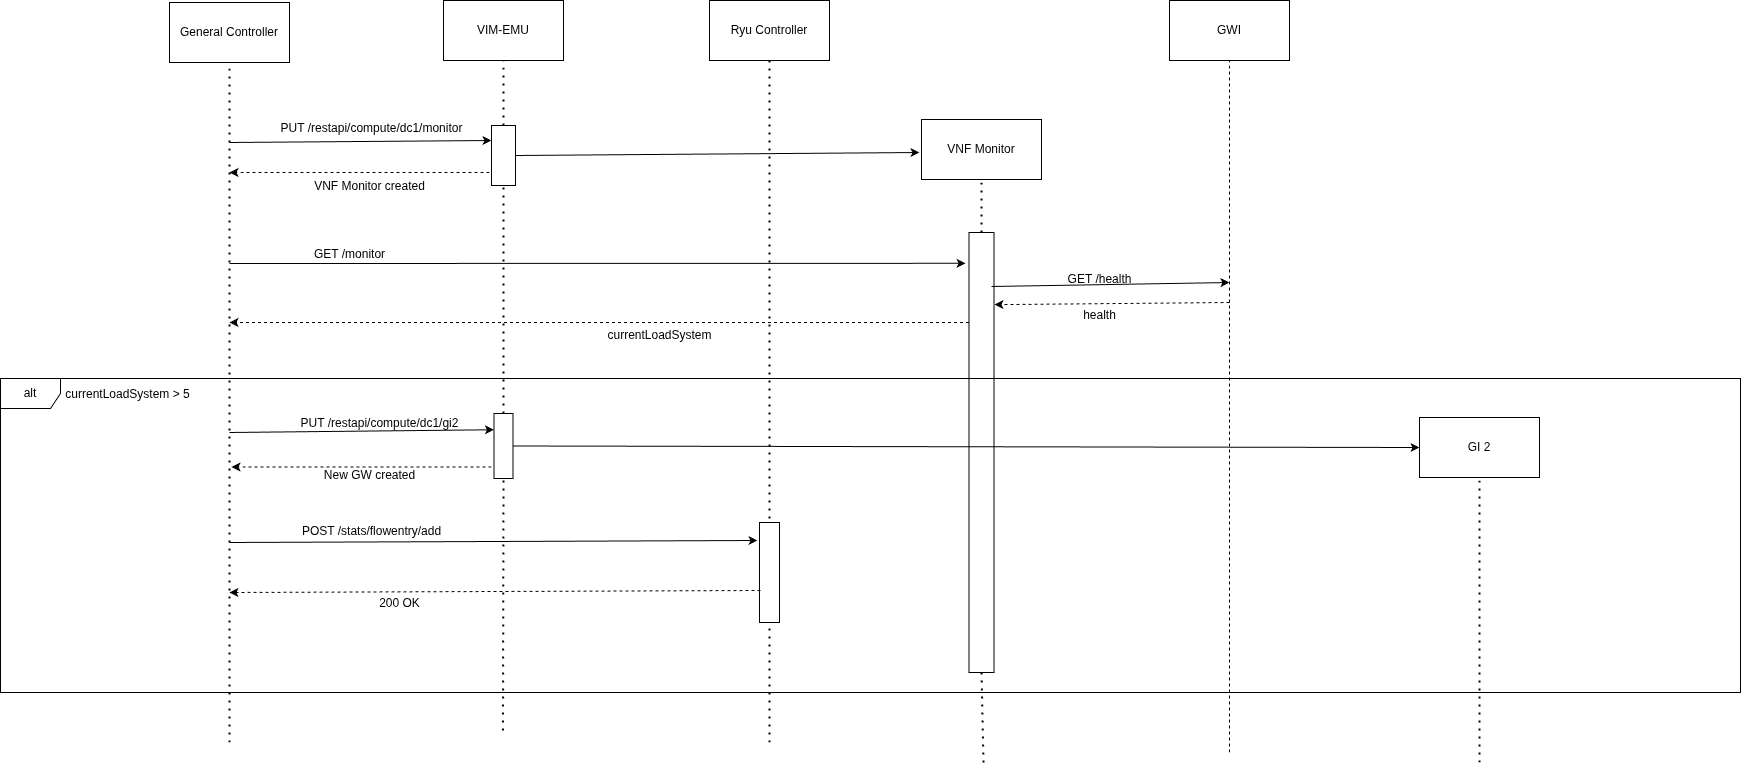

The diagram above was exported from draw.io. Its source (the exported page's mxGraphModel, read from the mxfile embedded in the PNG):
<mxGraphModel dx="2253" dy="867" grid="1" gridSize="10" guides="1" tooltips="1" connect="1" arrows="1" fold="1" page="1" pageScale="1" pageWidth="827" pageHeight="1169" math="0" shadow="0">
  <root>
    <mxCell id="0" />
    <mxCell id="1" parent="0" />
    <mxCell id="lAB_q-fakEIK8nZr2F8V-1" value="General Controller" style="rounded=0;whiteSpace=wrap;html=1;" vertex="1" parent="1">
      <mxGeometry x="80" y="140" width="120" height="60" as="geometry" />
    </mxCell>
    <mxCell id="lAB_q-fakEIK8nZr2F8V-2" value="VIM-EMU" style="rounded=0;whiteSpace=wrap;html=1;" vertex="1" parent="1">
      <mxGeometry x="354" y="138" width="120" height="60" as="geometry" />
    </mxCell>
    <mxCell id="lAB_q-fakEIK8nZr2F8V-3" value="Ryu Controller" style="rounded=0;whiteSpace=wrap;html=1;" vertex="1" parent="1">
      <mxGeometry x="620" y="138" width="120" height="60" as="geometry" />
    </mxCell>
    <mxCell id="lAB_q-fakEIK8nZr2F8V-4" value="" style="endArrow=none;dashed=1;html=1;dashPattern=1 3;strokeWidth=2;rounded=0;entryX=0.5;entryY=1;entryDx=0;entryDy=0;" edge="1" parent="1" target="lAB_q-fakEIK8nZr2F8V-1">
      <mxGeometry width="50" height="50" relative="1" as="geometry">
        <mxPoint x="140" y="880" as="sourcePoint" />
        <mxPoint x="260" y="370" as="targetPoint" />
      </mxGeometry>
    </mxCell>
    <mxCell id="lAB_q-fakEIK8nZr2F8V-5" value="" style="endArrow=none;dashed=1;html=1;dashPattern=1 3;strokeWidth=2;rounded=0;entryX=0.5;entryY=1;entryDx=0;entryDy=0;" edge="1" parent="1" source="lAB_q-fakEIK8nZr2F8V-32" target="lAB_q-fakEIK8nZr2F8V-2">
      <mxGeometry width="50" height="50" relative="1" as="geometry">
        <mxPoint x="413.5" y="868" as="sourcePoint" />
        <mxPoint x="413.5" y="188" as="targetPoint" />
      </mxGeometry>
    </mxCell>
    <mxCell id="lAB_q-fakEIK8nZr2F8V-6" value="" style="endArrow=none;dashed=1;html=1;dashPattern=1 3;strokeWidth=2;rounded=0;entryX=0.5;entryY=1;entryDx=0;entryDy=0;" edge="1" parent="1" target="lAB_q-fakEIK8nZr2F8V-3">
      <mxGeometry width="50" height="50" relative="1" as="geometry">
        <mxPoint x="680" y="880" as="sourcePoint" />
        <mxPoint x="699" y="198" as="targetPoint" />
      </mxGeometry>
    </mxCell>
    <mxCell id="lAB_q-fakEIK8nZr2F8V-7" value="" style="endArrow=classic;html=1;rounded=0;entryX=0;entryY=0.25;entryDx=0;entryDy=0;" edge="1" parent="1" target="lAB_q-fakEIK8nZr2F8V-11">
      <mxGeometry width="50" height="50" relative="1" as="geometry">
        <mxPoint x="140" y="280" as="sourcePoint" />
        <mxPoint x="310" y="290" as="targetPoint" />
      </mxGeometry>
    </mxCell>
    <mxCell id="lAB_q-fakEIK8nZr2F8V-8" value="PUT /restapi/compute/dc1/monitor" style="text;html=1;align=center;verticalAlign=middle;resizable=0;points=[];autosize=1;strokeColor=none;fillColor=none;" vertex="1" parent="1">
      <mxGeometry x="177" y="251" width="210" height="30" as="geometry" />
    </mxCell>
    <mxCell id="lAB_q-fakEIK8nZr2F8V-11" value="" style="rounded=0;whiteSpace=wrap;html=1;" vertex="1" parent="1">
      <mxGeometry x="402" y="263" width="24" height="60" as="geometry" />
    </mxCell>
    <mxCell id="lAB_q-fakEIK8nZr2F8V-12" value="VNF Monitor" style="rounded=0;whiteSpace=wrap;html=1;" vertex="1" parent="1">
      <mxGeometry x="832" y="257" width="120" height="60" as="geometry" />
    </mxCell>
    <mxCell id="lAB_q-fakEIK8nZr2F8V-13" value="" style="endArrow=classic;html=1;rounded=0;exitX=1;exitY=0.5;exitDx=0;exitDy=0;" edge="1" parent="1" source="lAB_q-fakEIK8nZr2F8V-11">
      <mxGeometry width="50" height="50" relative="1" as="geometry">
        <mxPoint x="490" y="430" as="sourcePoint" />
        <mxPoint x="830" y="290" as="targetPoint" />
      </mxGeometry>
    </mxCell>
    <mxCell id="lAB_q-fakEIK8nZr2F8V-14" value="" style="endArrow=none;dashed=1;html=1;dashPattern=1 3;strokeWidth=2;rounded=0;entryX=0.5;entryY=1;entryDx=0;entryDy=0;" edge="1" parent="1" source="lAB_q-fakEIK8nZr2F8V-17" target="lAB_q-fakEIK8nZr2F8V-12">
      <mxGeometry width="50" height="50" relative="1" as="geometry">
        <mxPoint x="900" y="890" as="sourcePoint" />
        <mxPoint x="550" y="550" as="targetPoint" />
      </mxGeometry>
    </mxCell>
    <mxCell id="lAB_q-fakEIK8nZr2F8V-15" value="" style="endArrow=classic;html=1;rounded=0;dashed=1;" edge="1" parent="1">
      <mxGeometry width="50" height="50" relative="1" as="geometry">
        <mxPoint x="400" y="310" as="sourcePoint" />
        <mxPoint x="140" y="310" as="targetPoint" />
      </mxGeometry>
    </mxCell>
    <mxCell id="lAB_q-fakEIK8nZr2F8V-16" value="VNF Monitor created" style="text;html=1;align=center;verticalAlign=middle;resizable=0;points=[];autosize=1;strokeColor=none;fillColor=none;" vertex="1" parent="1">
      <mxGeometry x="215" y="309" width="130" height="30" as="geometry" />
    </mxCell>
    <mxCell id="lAB_q-fakEIK8nZr2F8V-18" value="" style="endArrow=none;dashed=1;html=1;dashPattern=1 3;strokeWidth=2;rounded=0;entryX=0.5;entryY=1;entryDx=0;entryDy=0;" edge="1" parent="1" target="lAB_q-fakEIK8nZr2F8V-17">
      <mxGeometry width="50" height="50" relative="1" as="geometry">
        <mxPoint x="894" y="900" as="sourcePoint" />
        <mxPoint x="896" y="810" as="targetPoint" />
      </mxGeometry>
    </mxCell>
    <mxCell id="lAB_q-fakEIK8nZr2F8V-17" value="" style="rounded=0;whiteSpace=wrap;html=1;" vertex="1" parent="1">
      <mxGeometry x="879.5" y="370" width="25" height="440" as="geometry" />
    </mxCell>
    <mxCell id="lAB_q-fakEIK8nZr2F8V-19" value="" style="endArrow=classic;html=1;rounded=0;entryX=-0.14;entryY=0.07;entryDx=0;entryDy=0;entryPerimeter=0;" edge="1" parent="1" target="lAB_q-fakEIK8nZr2F8V-17">
      <mxGeometry width="50" height="50" relative="1" as="geometry">
        <mxPoint x="140" y="401" as="sourcePoint" />
        <mxPoint x="310" y="450" as="targetPoint" />
      </mxGeometry>
    </mxCell>
    <mxCell id="lAB_q-fakEIK8nZr2F8V-20" value="GET /monitor" style="text;html=1;align=center;verticalAlign=middle;resizable=0;points=[];autosize=1;strokeColor=none;fillColor=none;" vertex="1" parent="1">
      <mxGeometry x="215" y="377" width="90" height="30" as="geometry" />
    </mxCell>
    <mxCell id="lAB_q-fakEIK8nZr2F8V-21" value="GWI" style="rounded=0;whiteSpace=wrap;html=1;" vertex="1" parent="1">
      <mxGeometry x="1080" y="138" width="120" height="60" as="geometry" />
    </mxCell>
    <mxCell id="lAB_q-fakEIK8nZr2F8V-22" value="" style="endArrow=none;dashed=1;html=1;rounded=0;entryX=0.5;entryY=1;entryDx=0;entryDy=0;" edge="1" parent="1" target="lAB_q-fakEIK8nZr2F8V-21">
      <mxGeometry width="50" height="50" relative="1" as="geometry">
        <mxPoint x="1140" y="890" as="sourcePoint" />
        <mxPoint x="1180" y="430" as="targetPoint" />
      </mxGeometry>
    </mxCell>
    <mxCell id="lAB_q-fakEIK8nZr2F8V-23" value="" style="endArrow=classic;html=1;rounded=0;exitX=0.9;exitY=0.125;exitDx=0;exitDy=0;exitPerimeter=0;" edge="1" parent="1">
      <mxGeometry width="50" height="50" relative="1" as="geometry">
        <mxPoint x="902" y="424" as="sourcePoint" />
        <mxPoint x="1140" y="420" as="targetPoint" />
      </mxGeometry>
    </mxCell>
    <mxCell id="lAB_q-fakEIK8nZr2F8V-24" value="GET /health" style="text;html=1;align=center;verticalAlign=middle;resizable=0;points=[];autosize=1;strokeColor=none;fillColor=none;" vertex="1" parent="1">
      <mxGeometry x="965" y="402" width="90" height="30" as="geometry" />
    </mxCell>
    <mxCell id="lAB_q-fakEIK8nZr2F8V-25" value="" style="endArrow=classic;html=1;rounded=0;entryX=1.02;entryY=0.164;entryDx=0;entryDy=0;entryPerimeter=0;dashed=1;" edge="1" parent="1" target="lAB_q-fakEIK8nZr2F8V-17">
      <mxGeometry width="50" height="50" relative="1" as="geometry">
        <mxPoint x="1140" y="440" as="sourcePoint" />
        <mxPoint x="850" y="500" as="targetPoint" />
      </mxGeometry>
    </mxCell>
    <mxCell id="lAB_q-fakEIK8nZr2F8V-26" value="health" style="text;html=1;align=center;verticalAlign=middle;resizable=0;points=[];autosize=1;strokeColor=none;fillColor=none;" vertex="1" parent="1">
      <mxGeometry x="980" y="438" width="60" height="30" as="geometry" />
    </mxCell>
    <mxCell id="lAB_q-fakEIK8nZr2F8V-27" value="" style="endArrow=classic;html=1;rounded=0;dashed=1;" edge="1" parent="1">
      <mxGeometry width="50" height="50" relative="1" as="geometry">
        <mxPoint x="879.5" y="460" as="sourcePoint" />
        <mxPoint x="140" y="460" as="targetPoint" />
      </mxGeometry>
    </mxCell>
    <mxCell id="lAB_q-fakEIK8nZr2F8V-28" value="currentLoadSystem" style="text;html=1;align=center;verticalAlign=middle;resizable=0;points=[];autosize=1;strokeColor=none;fillColor=none;" vertex="1" parent="1">
      <mxGeometry x="505" y="458" width="130" height="30" as="geometry" />
    </mxCell>
    <mxCell id="lAB_q-fakEIK8nZr2F8V-29" value="alt" style="shape=umlFrame;whiteSpace=wrap;html=1;pointerEvents=0;" vertex="1" parent="1">
      <mxGeometry x="-89" y="516" width="1740" height="314" as="geometry" />
    </mxCell>
    <mxCell id="lAB_q-fakEIK8nZr2F8V-30" value="currentLoadSystem &amp;gt; 5" style="text;html=1;align=center;verticalAlign=middle;resizable=0;points=[];autosize=1;strokeColor=none;fillColor=none;" vertex="1" parent="1">
      <mxGeometry x="-37" y="517" width="150" height="30" as="geometry" />
    </mxCell>
    <mxCell id="lAB_q-fakEIK8nZr2F8V-31" value="" style="endArrow=classic;html=1;rounded=0;entryX=0;entryY=0.25;entryDx=0;entryDy=0;" edge="1" parent="1" target="lAB_q-fakEIK8nZr2F8V-32">
      <mxGeometry width="50" height="50" relative="1" as="geometry">
        <mxPoint x="140" y="570" as="sourcePoint" />
        <mxPoint x="270" y="570" as="targetPoint" />
      </mxGeometry>
    </mxCell>
    <mxCell id="lAB_q-fakEIK8nZr2F8V-33" value="" style="endArrow=none;dashed=1;html=1;dashPattern=1 3;strokeWidth=2;rounded=0;entryX=0.5;entryY=1;entryDx=0;entryDy=0;" edge="1" parent="1" target="lAB_q-fakEIK8nZr2F8V-32">
      <mxGeometry width="50" height="50" relative="1" as="geometry">
        <mxPoint x="413.5" y="868" as="sourcePoint" />
        <mxPoint x="414" y="198" as="targetPoint" />
      </mxGeometry>
    </mxCell>
    <mxCell id="lAB_q-fakEIK8nZr2F8V-32" value="" style="rounded=0;whiteSpace=wrap;html=1;" vertex="1" parent="1">
      <mxGeometry x="404.5" y="551" width="19" height="65" as="geometry" />
    </mxCell>
    <mxCell id="lAB_q-fakEIK8nZr2F8V-34" value="PUT /restapi/compute/dc1/gi2" style="text;html=1;align=center;verticalAlign=middle;resizable=0;points=[];autosize=1;strokeColor=none;fillColor=none;" vertex="1" parent="1">
      <mxGeometry x="200" y="546" width="180" height="30" as="geometry" />
    </mxCell>
    <mxCell id="lAB_q-fakEIK8nZr2F8V-35" value="" style="endArrow=classic;html=1;rounded=0;dashed=1;" edge="1" parent="1">
      <mxGeometry width="50" height="50" relative="1" as="geometry">
        <mxPoint x="402" y="604.5" as="sourcePoint" />
        <mxPoint x="142" y="604.5" as="targetPoint" />
      </mxGeometry>
    </mxCell>
    <mxCell id="lAB_q-fakEIK8nZr2F8V-36" value="New GW created" style="text;html=1;align=center;verticalAlign=middle;resizable=0;points=[];autosize=1;strokeColor=none;fillColor=none;" vertex="1" parent="1">
      <mxGeometry x="225" y="598" width="110" height="30" as="geometry" />
    </mxCell>
    <mxCell id="lAB_q-fakEIK8nZr2F8V-37" value="GI 2" style="rounded=0;whiteSpace=wrap;html=1;" vertex="1" parent="1">
      <mxGeometry x="1330" y="555" width="120" height="60" as="geometry" />
    </mxCell>
    <mxCell id="lAB_q-fakEIK8nZr2F8V-38" value="" style="endArrow=none;dashed=1;html=1;dashPattern=1 3;strokeWidth=2;rounded=0;entryX=0.5;entryY=1;entryDx=0;entryDy=0;" edge="1" parent="1" target="lAB_q-fakEIK8nZr2F8V-37">
      <mxGeometry width="50" height="50" relative="1" as="geometry">
        <mxPoint x="1390" y="900" as="sourcePoint" />
        <mxPoint x="1300" y="620" as="targetPoint" />
      </mxGeometry>
    </mxCell>
    <mxCell id="lAB_q-fakEIK8nZr2F8V-39" value="" style="endArrow=classic;html=1;rounded=0;exitX=1;exitY=0.5;exitDx=0;exitDy=0;entryX=0;entryY=0.5;entryDx=0;entryDy=0;" edge="1" parent="1" source="lAB_q-fakEIK8nZr2F8V-32" target="lAB_q-fakEIK8nZr2F8V-37">
      <mxGeometry width="50" height="50" relative="1" as="geometry">
        <mxPoint x="560" y="640" as="sourcePoint" />
        <mxPoint x="610" y="590" as="targetPoint" />
      </mxGeometry>
    </mxCell>
    <mxCell id="lAB_q-fakEIK8nZr2F8V-40" value="" style="endArrow=classic;html=1;rounded=0;entryX=-0.1;entryY=0.18;entryDx=0;entryDy=0;entryPerimeter=0;" edge="1" parent="1" target="lAB_q-fakEIK8nZr2F8V-41">
      <mxGeometry width="50" height="50" relative="1" as="geometry">
        <mxPoint x="140" y="680" as="sourcePoint" />
        <mxPoint x="250" y="1030" as="targetPoint" />
      </mxGeometry>
    </mxCell>
    <mxCell id="lAB_q-fakEIK8nZr2F8V-41" value="" style="rounded=0;whiteSpace=wrap;html=1;" vertex="1" parent="1">
      <mxGeometry x="670" y="660" width="20" height="100" as="geometry" />
    </mxCell>
    <mxCell id="lAB_q-fakEIK8nZr2F8V-43" value="POST /stats/flowentry/add" style="text;html=1;align=center;verticalAlign=middle;resizable=0;points=[];autosize=1;strokeColor=none;fillColor=none;" vertex="1" parent="1">
      <mxGeometry x="202" y="654" width="160" height="30" as="geometry" />
    </mxCell>
    <mxCell id="lAB_q-fakEIK8nZr2F8V-44" value="" style="endArrow=classic;html=1;rounded=0;dashed=1;exitX=0.05;exitY=0.68;exitDx=0;exitDy=0;exitPerimeter=0;" edge="1" parent="1" source="lAB_q-fakEIK8nZr2F8V-41">
      <mxGeometry width="50" height="50" relative="1" as="geometry">
        <mxPoint x="590" y="750" as="sourcePoint" />
        <mxPoint x="140" y="730" as="targetPoint" />
      </mxGeometry>
    </mxCell>
    <mxCell id="lAB_q-fakEIK8nZr2F8V-45" value="200 OK" style="text;html=1;align=center;verticalAlign=middle;resizable=0;points=[];autosize=1;strokeColor=none;fillColor=none;" vertex="1" parent="1">
      <mxGeometry x="280" y="726" width="60" height="30" as="geometry" />
    </mxCell>
  </root>
</mxGraphModel>